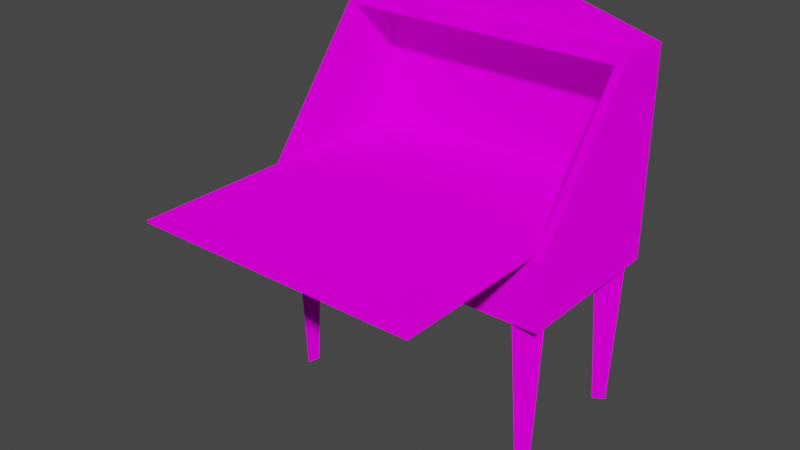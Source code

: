 # Source: desksecj.blend  (saved by Blender 2.92.15; exported with 4.5.12 LTS)
import bpy
from mathutils import Matrix  # noqa: F401  (used for matrix-valued properties, if any)

bpy.ops.wm.read_factory_settings(use_empty=True)
scene = bpy.context.scene
scene.name = 'Scene'

# ---- collections
col_collection = bpy.data.collections.new('Collection'); scene.collection.children.link(col_collection)

# ---- images (referenced by path relative to the original .blend; pixels are not part of the script)
import os
ASSET_DIR = os.environ.get("B2B_ASSET_DIR", "")  # directory of the original .blend (textures are referenced by path, not embedded)
HERE = os.path.dirname(os.path.abspath(__file__))  # packed textures are extracted next to this script under _unpacked/

def load_image(name, relpath, width, height, colorspace="sRGB"):
    """Load a texture the original file referenced (path relative to the .blend, or extracted next to this script)."""
    p = next((c for c in (os.path.join(HERE, relpath), os.path.join(ASSET_DIR, relpath)) if relpath and os.path.exists(c)), "")
    if p:
        img = bpy.data.images.load(p, check_existing=True)
        img.name = name
    else:  # same state as the original file: an image datablock whose file is absent (Cycles renders it pink)
        img = bpy.data.images.new(name, width, height)
        img.source = "FILE"
        img.filepath = "//" + (relpath or name)
    img.colorspace_settings.name = colorspace
    return img
img_drebeda_png = load_image('drebeda.png', 'drebeda.png', 1024, 1024, 'sRGB')

# ---- materials (node trees are filled in below, after node groups)
mat_drebeda = bpy.data.materials.new('drebeda')
mat_drebeda.use_transparent_shadow = False

# ---- material node trees
mat_drebeda.use_nodes = True; mat_drebeda.node_tree.nodes.clear()
_N = mat_drebeda.node_tree.nodes; _L = mat_drebeda.node_tree.links
n0 = _N.new('ShaderNodeOutputMaterial'); n0.name = 'Material Output'; n0.location = (300, 300)
n1 = _N.new('ShaderNodeBsdfDiffuse'); n1.name = 'Diffuse BSDF'; n1.location = (10, 300)
n1.inputs[1].default_value = 0.5
n2 = _N.new('ShaderNodeTexImage'); n2.name = 'Image Texture'; n2.location = (-280, 280)
n2.image = img_drebeda_png
_L.new(n1.outputs[0], n0.inputs[0])
_L.new(n2.outputs[0], n1.inputs[0])
n0.is_active_output = True

# ---- world
world_world = bpy.data.worlds.new('World'); scene.world = world_world
world_world.use_nodes = True; world_world.node_tree.nodes.clear()
_N = world_world.node_tree.nodes; _L = world_world.node_tree.links
n0 = _N.new('ShaderNodeOutputWorld'); n0.name = 'World Output'; n0.location = (300, 300)
n1 = _N.new('ShaderNodeBackground'); n1.name = 'Background'; n1.location = (10, 300)
n1.inputs[0].default_value = (0.05088, 0.05088, 0.05088, 1.0)
_L.new(n1.outputs[0], n0.inputs[0])
n0.is_active_output = True
world_world.color = (0.05088, 0.05088, 0.05088)
world_world.use_sun_shadow = False
world_world.sun_shadow_jitter_overblur = 0.0

# ---- meshes
me_box01_004 = bpy.data.meshes.new('Box01.004')
me_box01_004.from_pydata([(-1.692, -0.9487, -0.5725), (1.692, -0.9487, -0.5725), (-1.692, 0.944, -0.5725), (1.692, 0.944, -0.5725), (-1.598, 0.2542, 1.709), (1.598, 0.2542, 1.709), (-1.692, 0.944, 1.783), (1.692, 0.944, 1.783), (-1.681, 0.677, 1.78), (1.684, 0.677, 1.782), (-1.681, 0.9487, 1.78), (1.684, 0.9487, 1.782), (0.01428, 0.8129, 2.306), (-1.428, 0.9281, -0.5725), (-1.369, 0.6241, -0.5725), (-1.662, 0.7249, -0.5725), (-1.451, 0.8608, -2.306), (-1.424, 0.7182, -2.306), (-1.561, 0.7655, -2.306), (-1.479, 0.7815, -2.306), (-1.598, -0.8905, 0.2529), (1.598, -0.8905, 0.2529), (-1.692, 0.944, 0.1788), (1.692, 0.944, 0.1788), (1.655, 0.7527, -0.5725), (1.387, 0.5979, -0.5725), (1.387, 0.9075, -0.5725), (1.584, 0.7527, -2.306), (1.458, 0.6801, -2.306), (1.458, 0.8253, -2.306), (1.5, 0.7527, -2.306), (1.649, -0.7519, -0.5725), (1.381, -0.9067, -0.5725), (1.381, -0.5971, -0.5725), (1.578, -0.7519, -2.306), (1.452, -0.8245, -2.306), (1.452, -0.6793, -2.306), (1.494, -0.7519, -2.306), (-1.372, -0.6362, -0.5725), (-1.436, -0.9391, -0.5725), (-1.666, -0.7319, -0.5725), (-1.419, -0.6891, -2.306), (-1.449, -0.8312, -2.306), (-1.557, -0.734, -2.306), (-1.475, -0.7515, -2.306), (-1.692, 0.3125, 1.783), (1.692, 0.3125, 1.783), (1.692, -0.9487, 0.1788), (-1.692, -0.9487, 0.1788), (-1.598, 0.8626, 1.709), (1.598, 0.8626, 1.709), (1.598, 0.8626, 0.2529), (-1.598, 0.8626, 0.2529)], [], [(8, 12, 10), (12, 8, 9), (12, 9, 11), (11, 10, 12), (17, 19, 16), (18, 19, 17), (16, 19, 18), (28, 30, 27), (29, 30, 28), (27, 30, 29), (35, 37, 34), (36, 37, 35), (34, 37, 36), (42, 44, 41), (43, 44, 42), (41, 44, 43), (20, 21, 51, 52), (32, 33, 36, 35), (46, 47, 23, 7), (39, 40, 43, 42), (24, 25, 28, 27), (22, 2, 0, 48), (3, 2, 6, 7), (47, 1, 3, 23), (48, 0, 1, 47), (6, 45, 46, 7), (6, 22, 48, 45), (26, 24, 27, 29), (14, 15, 18, 17), (13, 14, 17, 16), (40, 38, 41, 43), (25, 26, 29, 28), (31, 32, 35, 34), (33, 31, 34, 36), (38, 39, 42, 41), (15, 13, 16, 18), (1, 0, 2, 3), (4, 5, 46, 45), (5, 21, 47, 46), (21, 20, 48, 47), (20, 4, 45, 48), (49, 52, 51, 50), (5, 4, 49, 50), (4, 20, 52, 49), (21, 5, 50, 51)])
_uv = me_box01_004.uv_layers.new(name='UVMap')
_uv.uv.foreach_set('vector', [0.4239, 0.253, 0.375, 0.372, 0.3261, 0.253, 0.3773, 0.372, 0.07244, 0.253, 0.6776, 0.2536, 0.375, 0.372, 0.3261, 0.2536, 0.4239, 0.2536, 0.07244, 0.2536, 0.6776, 0.253, 0.3727, 0.372, 0.1747, 0.3751, 0.1562, 0.3751, 0.2188, 0.3751, 0.1378, 0.3751, 0.1562, 0.3751, 0.1747, 0.3751, 0.09375, 0.3751, 0.1562, 0.3751, 0.1378, 0.3751, 0.1747, 0.3751, 0.1562, 0.3751, 0.2188, 0.3751, 0.1378, 0.3751, 0.1562, 0.3751, 0.1747, 0.3751, 0.09375, 0.3751, 0.1562, 0.3751, 0.1378, 0.3751, 0.1747, 0.3751, 0.1562, 0.3751, 0.2188, 0.3751, 0.1378, 0.3751, 0.1562, 0.3751, 0.1747, 0.3751, 0.09375, 0.3751, 0.1562, 0.3751, 0.1378, 0.3751, 0.1747, 0.3751, 0.1562, 0.3751, 0.2188, 0.3751, 0.1378, 0.3751, 0.1562, 0.3751, 0.1747, 0.3751, 0.09375, 0.3751, 0.1562, 0.3751, 0.1378, 0.3751, 0.5239, 0.3895, 0.9717, 0.3895, 0.9717, 0.6058, 0.5239, 0.6058, 0.1747, 0.6249, 0.1378, 0.6249, 0.1378, 0.3751, 0.1747, 0.3751, 1.0, 0.375, 1.0, 0.625, 0.5, 0.625, 0.5, 0.375, 0.1747, 0.6249, 0.1378, 0.6249, 0.1378, 0.3751, 0.1747, 0.3751, 0.2188, 0.6249, 0.1747, 0.6249, 0.1747, 0.3751, 0.2188, 0.3751, 0.5, 0.625, 0.5, 0.375, 1.0, 0.375, 1.0, 0.625, 0.5002, 0.3751, 0.9998, 0.3751, 0.9998, 0.6249, 0.5002, 0.6249, 0.5, 0.625, 0.5, 0.375, 1.0, 0.375, 1.0, 0.625, 0.0, 0.75, 0.0, 0.625, 1.0, 0.625, 1.0, 0.75, 0.5, 0.625, 0.5, 0.375, 1.0, 0.375, 1.0, 0.625, 1.0, 0.375, 1.0, 0.625, 0.5, 0.625, 0.5, 0.375, 0.1378, 0.6249, 0.09375, 0.6249, 0.09375, 0.3751, 0.1378, 0.3751, 0.1747, 0.6249, 0.1378, 0.6249, 0.1378, 0.3751, 0.1747, 0.3751, 0.2188, 0.6249, 0.1747, 0.6249, 0.1747, 0.3751, 0.2188, 0.3751, 0.1378, 0.6249, 0.09375, 0.6249, 0.09375, 0.3751, 0.1378, 0.3751, 0.1747, 0.6249, 0.1378, 0.6249, 0.1378, 0.3751, 0.1747, 0.3751, 0.2188, 0.6249, 0.1747, 0.6249, 0.1747, 0.3751, 0.2188, 0.3751, 0.1378, 0.6249, 0.09375, 0.6249, 0.09375, 0.3751, 0.1378, 0.3751, 0.2188, 0.6249, 0.1747, 0.6249, 0.1747, 0.3751, 0.2188, 0.3751, 0.1378, 0.6249, 0.09375, 0.6249, 0.09375, 0.3751, 0.1378, 0.3751, 0.5, 0.375, 1.0, 0.375, 1.0, 0.625, 0.5, 0.625, 0.5142, 0.6133, 0.9858, 0.6133, 0.9998, 0.6249, 0.5003, 0.6249, 0.9858, 0.6133, 0.9858, 0.3867, 0.9998, 0.3751, 0.9998, 0.6249, 0.9858, 0.3867, 0.5142, 0.3867, 0.5003, 0.3751, 0.9998, 0.3751, 0.5142, 0.3867, 0.5142, 0.6133, 0.5003, 0.6249, 0.5003, 0.3751, 0.02831, 0.9883, 0.02831, 0.7617, 0.9717, 0.7617, 0.9717, 0.9883, 0.9468, 0.5234, 0.5529, 0.5234, 0.5529, 0.4859, 0.9468, 0.4859, 0.8073, 0.5832, 0.5472, 0.4178, 0.9455, 0.4178, 0.9455, 0.5832, 0.5472, 0.4178, 0.8073, 0.5832, 0.9455, 0.5832, 0.9455, 0.4178])
me_box01_004.materials.append(mat_drebeda)
me_box01_004.use_remesh_fix_poles = True
me_box01_004.use_remesh_preserve_attributes = False
me_box01_004.use_mirror_vertex_groups = False
me_box01_004.update()
me_box01_005 = bpy.data.meshes.new('Box01.005')
me_box01_005.from_pydata([(1.605, -0.6427, 0.5333), (-1.605, -0.6427, 0.5333), (1.605, 0.8098, -0.6286), (-1.605, 0.8098, -0.6286), (1.605, -0.6614, 0.5099), (-1.605, -0.6614, 0.5099), (-1.605, 0.791, -0.652), (1.605, 0.791, -0.652)], [], [(0, 2, 3, 1), (0, 4, 7, 2), (3, 6, 5, 1), (2, 7, 6, 3), (1, 5, 4, 0), (5, 6, 7, 4)])
_uv = me_box01_005.uv_layers.new(name='UVMap')
_uv.uv.foreach_set('vector', [0.0005, 0.9999, 0.0005, 0.7501, 0.9995, 0.7501, 0.9995, 0.9999, 0.9755, 0.4752, 0.9734, 0.4752, 0.9734, 0.5482, 0.9755, 0.5482, 0.5171, 0.4772, 0.515, 0.4772, 0.515, 0.5502, 0.5171, 0.5502, 0.5183, 0.4483, 0.5162, 0.4483, 0.5162, 0.5692, 0.5183, 0.5692, 0.9777, 0.4319, 0.9752, 0.4319, 0.9752, 0.5771, 0.9777, 0.5771, 0.9355, 0.6096, 0.554, 0.6096, 0.554, 0.3887, 0.9355, 0.3887])
me_box01_005.materials.append(mat_drebeda)
me_box01_005.use_remesh_fix_poles = True
me_box01_005.use_remesh_preserve_attributes = False
me_box01_005.use_mirror_vertex_groups = False
me_box01_005.update()
me_box01_006 = bpy.data.meshes.new('Box01.006')
me_box01_006.from_pydata([(1.605, -5.96e-07, 0.0), (-1.605, 6.557e-07, 1.788e-07)], [(0, 1)], [])
_uv = me_box01_006.uv_layers.new(name='UVMap')
_uv.uv.foreach_set('vector', [])
me_box01_006.materials.append(mat_drebeda)
me_box01_006.use_remesh_fix_poles = True
me_box01_006.use_remesh_preserve_attributes = False
me_box01_006.use_mirror_vertex_groups = False
me_box01_006.update()

# ---- objects
ob_aa = bpy.data.objects.new('aa', me_box01_004)
ob_s00bb = bpy.data.objects.new('@s00bb', me_box01_005)
ob_x00aa0000 = bpy.data.objects.new('@x00aa0000', me_box01_006)

# ---- transforms, parenting, visibility, modifiers, constraints
ob_aa.location = (0.0, 0.935, 0.0)
ob_aa.lineart.crease_threshold = 0.0
ob_s00bb.location = (0.005, -0.98, 0.238)
ob_s00bb.rotation_euler = (-2.467, 3.258e-07, 3.142)
ob_s00bb.lineart.crease_threshold = 0.0
ob_x00aa0000.location = (0.005, 0.045, 0.253)
ob_x00aa0000.rotation_euler = (-2.467, 3.258e-07, 3.142)
ob_x00aa0000.lineart.crease_threshold = 0.0

# ---- collection membership
col_collection.objects.link(ob_aa)
col_collection.objects.link(ob_s00bb)
col_collection.objects.link(ob_x00aa0000)

# ---- scene / render settings (as saved in the file)
scene.frame_start = 1; scene.frame_end = 250; scene.frame_set(1)
scene.render.engine = 'BLENDER_EEVEE_NEXT'
scene.cycles.use_denoising = False
scene.cycles.samples = 128
scene.cycles.sampling_pattern = 'TABULATED_SOBOL'
scene.cycles.use_adaptive_sampling = False
scene.cycles.use_light_tree = False
scene.view_settings.view_transform = 'Filmic'
bpy.context.view_layer.update()

# ---- added for rendering (the .blend has no active camera and no usable light): camera, sun
cam_auto = bpy.data.cameras.new('AutoCamera')
cam_auto.lens = 50.0
cam_auto.sensor_width = 36.0
cam_auto.clip_end = 1000.0
ob_auto_camera = bpy.data.objects.new('AutoCamera', cam_auto)
scene.collection.objects.link(ob_auto_camera)
ob_auto_camera.location = (6.31055, -7.54562, 5.04844)
ob_auto_camera.rotation_euler = (1.09748, -7.21219e-08, 0.694738)
scene.camera = ob_auto_camera
light_auto_sun = bpy.data.lights.new('AutoSun', 'SUN')
light_auto_sun.energy = 3.0
light_auto_sun.angle = 0.0523599
ob_auto_sun = bpy.data.objects.new('AutoSun', light_auto_sun)
scene.collection.objects.link(ob_auto_sun)
ob_auto_sun.rotation_euler = (0.872665, 0.174533, 0.523599)
bpy.context.view_layer.update()
